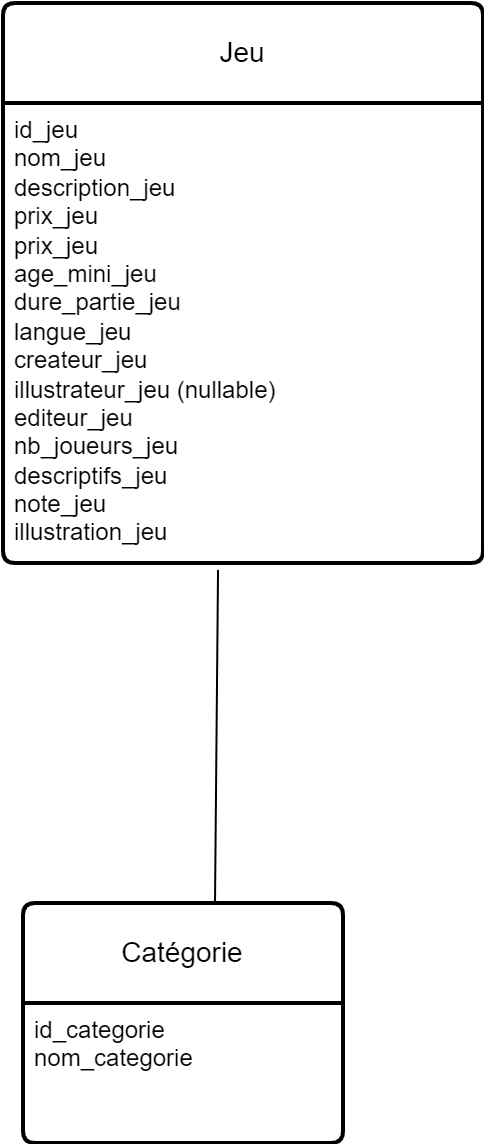

The diagram above was exported from draw.io. Its source (the exported page's mxGraphModel, read from the mxfile embedded in the PNG):
<mxGraphModel dx="675" dy="276" grid="1" gridSize="10" guides="1" tooltips="1" connect="1" arrows="1" fold="1" page="1" pageScale="1" pageWidth="827" pageHeight="1169" math="0" shadow="0">
  <root>
    <mxCell id="0" />
    <mxCell id="1" parent="0" />
    <mxCell id="hqVw_S2-HiF9uFQSkLLC-2" value="Catégorie" style="swimlane;childLayout=stackLayout;horizontal=1;startSize=50;horizontalStack=0;rounded=1;fontSize=14;fontStyle=0;strokeWidth=2;resizeParent=0;resizeLast=1;shadow=0;dashed=0;align=center;arcSize=4;whiteSpace=wrap;html=1;" vertex="1" parent="1">
      <mxGeometry x="170" y="570" width="160" height="120" as="geometry" />
    </mxCell>
    <mxCell id="hqVw_S2-HiF9uFQSkLLC-3" value="id_categorie&lt;br&gt;nom_categorie" style="align=left;strokeColor=none;fillColor=none;spacingLeft=4;fontSize=12;verticalAlign=top;resizable=0;rotatable=0;part=1;html=1;" vertex="1" parent="hqVw_S2-HiF9uFQSkLLC-2">
      <mxGeometry y="50" width="160" height="70" as="geometry" />
    </mxCell>
    <mxCell id="hqVw_S2-HiF9uFQSkLLC-4" value="Jeu" style="swimlane;childLayout=stackLayout;horizontal=1;startSize=50;horizontalStack=0;rounded=1;fontSize=14;fontStyle=0;strokeWidth=2;resizeParent=0;resizeLast=1;shadow=0;dashed=0;align=center;arcSize=4;whiteSpace=wrap;html=1;" vertex="1" parent="1">
      <mxGeometry x="160" y="120" width="240" height="280" as="geometry" />
    </mxCell>
    <mxCell id="hqVw_S2-HiF9uFQSkLLC-5" value="id_jeu&lt;br&gt;nom_jeu&lt;br&gt;description_jeu&lt;br&gt;prix_jeu&lt;br&gt;prix_jeu&lt;br&gt;age_mini_jeu&lt;br&gt;dure_partie_jeu&lt;br&gt;langue_jeu&lt;br&gt;createur_jeu&lt;br&gt;illustrateur_jeu (nullable)&lt;br&gt;editeur_jeu&lt;br&gt;nb_joueurs_jeu&lt;br&gt;descriptifs_jeu&lt;br&gt;note_jeu&lt;br&gt;illustration_jeu" style="align=left;strokeColor=none;fillColor=none;spacingLeft=4;fontSize=12;verticalAlign=top;resizable=0;rotatable=0;part=1;html=1;" vertex="1" parent="hqVw_S2-HiF9uFQSkLLC-4">
      <mxGeometry y="50" width="240" height="230" as="geometry" />
    </mxCell>
    <mxCell id="hqVw_S2-HiF9uFQSkLLC-9" value="" style="endArrow=none;html=1;rounded=0;exitX=0.6;exitY=0;exitDx=0;exitDy=0;exitPerimeter=0;entryX=0.448;entryY=1.015;entryDx=0;entryDy=0;entryPerimeter=0;" edge="1" parent="1" source="hqVw_S2-HiF9uFQSkLLC-2" target="hqVw_S2-HiF9uFQSkLLC-5">
      <mxGeometry relative="1" as="geometry">
        <mxPoint x="198.07999999999993" y="554.96" as="sourcePoint" />
        <mxPoint x="220" y="400" as="targetPoint" />
      </mxGeometry>
    </mxCell>
  </root>
</mxGraphModel>